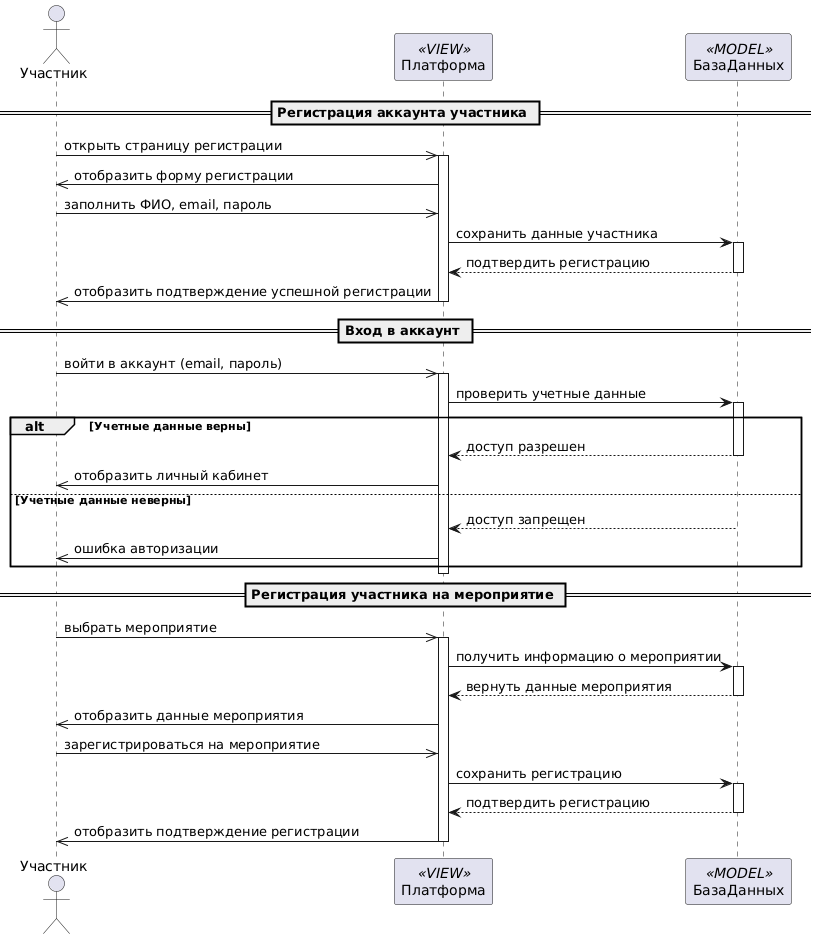

The diagram above was rendered by PlantUML. Its source (embedded in the PNG):
@startuml
actor Участник
participant Платформа <<VIEW>>
participant БазаДанных <<MODEL>>

== Регистрация аккаунта участника ==
Участник ->> Платформа : открыть страницу регистрации
activate Платформа
Платформа ->> Участник : отобразить форму регистрации
Участник ->> Платформа : заполнить ФИО, email, пароль
Платформа -> БазаДанных : сохранить данные участника
activate БазаДанных
БазаДанных --> Платформа : подтвердить регистрацию
deactivate БазаДанных
Платформа ->> Участник : отобразить подтверждение успешной регистрации
deactivate Платформа

== Вход в аккаунт ==
Участник ->> Платформа : войти в аккаунт (email, пароль)
activate Платформа
Платформа -> БазаДанных : проверить учетные данные
activate БазаДанных
alt Учетные данные верны
    БазаДанных --> Платформа : доступ разрешен
    deactivate БазаДанных
    Платформа ->> Участник : отобразить личный кабинет
else Учетные данные неверны
    БазаДанных --> Платформа : доступ запрещен
    deactivate БазаДанных
    Платформа ->> Участник : ошибка авторизации
end
deactivate Платформа

== Регистрация участника на мероприятие ==
Участник ->> Платформа : выбрать мероприятие
activate Платформа
Платформа -> БазаДанных : получить информацию о мероприятии
activate БазаДанных
БазаДанных --> Платформа : вернуть данные мероприятия
deactivate БазаДанных
Платформа ->> Участник : отобразить данные мероприятия
Участник ->> Платформа : зарегистрироваться на мероприятие
Платформа -> БазаДанных : сохранить регистрацию
activate БазаДанных
БазаДанных --> Платформа : подтвердить регистрацию
deactivate БазаДанных
Платформа ->> Участник : отобразить подтверждение регистрации
deactivate Платформа
@enduml